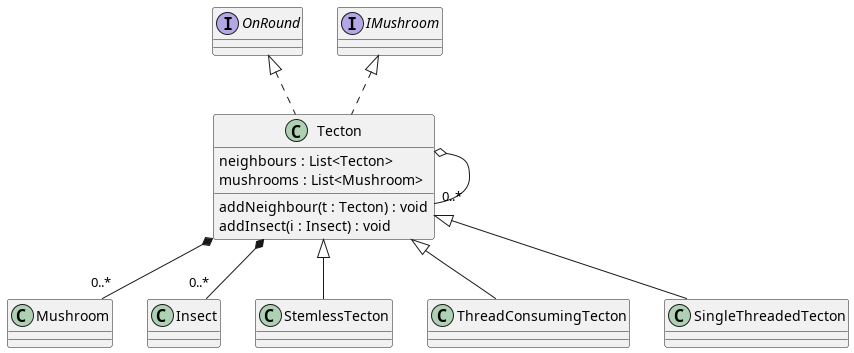

The diagram above was rendered by PlantUML. Its source (embedded in the PNG):
@startuml tecton

Tecton *-- "0..*" Mushroom
Tecton *-- "0..*" Insect
Tecton o-- "0..*" Tecton
class Tecton implements OnRound, IMushroom{
    neighbours : List<Tecton>
    mushrooms : List<Mushroom>
    addNeighbour(t : Tecton) : void
    addInsect(i : Insect) : void
}

class StemlessTecton extends Tecton {}
class ThreadConsumingTecton extends Tecton {}
class SingleThreadedTecton extends Tecton {}
@enduml